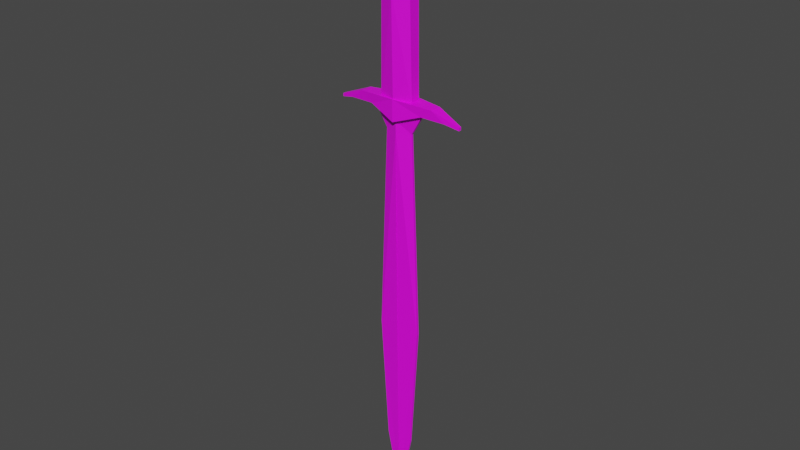 # Source: sting.blend  (saved by Blender 3.4.6; exported with 4.5.12 LTS)
import bpy
from mathutils import Matrix  # noqa: F401  (used for matrix-valued properties, if any)

bpy.ops.wm.read_factory_settings(use_empty=True)
scene = bpy.context.scene
scene.name = 'Scene'

# ---- collections
col_collection = bpy.data.collections.new('Collection'); scene.collection.children.link(col_collection)

# ---- images (referenced by path relative to the original .blend; pixels are not part of the script)
import os
ASSET_DIR = os.environ.get("B2B_ASSET_DIR", "")  # directory of the original .blend (textures are referenced by path, not embedded)
HERE = os.path.dirname(os.path.abspath(__file__))  # packed textures are extracted next to this script under _unpacked/

def load_image(name, relpath, width, height, colorspace="sRGB"):
    """Load a texture the original file referenced (path relative to the .blend, or extracted next to this script)."""
    p = next((c for c in (os.path.join(HERE, relpath), os.path.join(ASSET_DIR, relpath)) if relpath and os.path.exists(c)), "")
    if p:
        img = bpy.data.images.load(p, check_existing=True)
        img.name = name
    else:  # same state as the original file: an image datablock whose file is absent (Cycles renders it pink)
        img = bpy.data.images.new(name, width, height)
        img.source = "FILE"
        img.filepath = "//" + (relpath or name)
    img.colorspace_settings.name = colorspace
    return img
img_sting_full_body_ref_2_jpg = load_image('sting full body ref 2.jpg', 'sting full body ref 2.jpg', 1024, 1024, 'sRGB')

# ---- materials (node trees are filled in below, after node groups)
mat_material_001 = bpy.data.materials.new('Material.001')
mat_material_001.use_transparent_shadow = False

# ---- material node trees
mat_material_001.use_nodes = True; mat_material_001.node_tree.nodes.clear()
_N = mat_material_001.node_tree.nodes; _L = mat_material_001.node_tree.links
n0 = _N.new('ShaderNodeBsdfPrincipled'); n0.name = 'Principled BSDF'; n0.location = (10, 300)
n0.distribution = 'GGX'
n0.subsurface_method = 'RANDOM_WALK_SKIN'
n0.inputs[3].default_value = 1.45
n0.inputs[27].default_value = (0.0, 0.0, 0.0, 1.0)
n0.inputs[28].default_value = 1.0
n1 = _N.new('ShaderNodeOutputMaterial'); n1.name = 'Material Output'; n1.location = (300, 300)
n2 = _N.new('ShaderNodeTexImage'); n2.name = 'Image Texture'; n2.location = (-474, 276)
n2.image = img_sting_full_body_ref_2_jpg
_L.new(n0.outputs[0], n1.inputs[0])
_L.new(n2.outputs[0], n0.inputs[0])
n1.is_active_output = True

# ---- world
world_world = bpy.data.worlds.new('World'); scene.world = world_world
world_world.use_nodes = True; world_world.node_tree.nodes.clear()
_N = world_world.node_tree.nodes; _L = world_world.node_tree.links
n0 = _N.new('ShaderNodeOutputWorld'); n0.name = 'World Output'; n0.location = (300, 300)
n1 = _N.new('ShaderNodeBackground'); n1.name = 'Background'; n1.location = (10, 300)
n1.inputs[0].default_value = (0.05088, 0.05088, 0.05088, 1.0)
_L.new(n1.outputs[0], n0.inputs[0])
n0.is_active_output = True
world_world.color = (0.05088, 0.05088, 0.05088)
world_world.use_sun_shadow = False
world_world.sun_shadow_jitter_overblur = 0.0

# ---- meshes
me_cube = bpy.data.meshes.new('Cube')
me_cube.from_pydata([(0.8447, 0.05926, 3.761), (0.8447, -0.05926, 3.761), (0.4577, 0.03177, 3.101), (0.4577, -0.03177, 3.101), (0.4641, 0.02804, -7.755), (0.4641, -0.02804, -7.755), (0.716, 0.04486, -3.525), (0.716, -0.04486, -3.525), (0.0, -0.1943, 3.47), (0.0, 0.1943, 3.47), (0.0, 0.1913, 3.101), (0.0, -0.1913, 3.101), (0.0, -0.1688, 0.1157), (0.0, 0.1688, 0.1157), (-0.8447, 0.05926, 3.761), (-0.003649, 0.0383, -9.913), (-0.8447, -0.05926, 3.761), (-0.003649, -0.0383, -9.913), (-0.4577, 0.03177, 3.101), (-0.4577, -0.03177, 3.101), (-0.4641, 0.02804, -7.755), (-0.4641, -0.02804, -7.755), (-0.716, 0.04486, -3.525), (-0.716, -0.04486, -3.525)], [], [(2, 0, 1, 3), (10, 9, 0, 2), (5, 7, 3, 11, 12, 17), (6, 2, 3, 7), (15, 4, 5, 17), (21, 23, 22, 20), (20, 22, 18, 10, 13, 15), (3, 1, 8, 11), (0, 9, 8, 1), (18, 19, 16, 14), (10, 18, 14, 9), (4, 6, 7, 5), (22, 23, 19, 18), (15, 17, 21, 20), (12, 11, 19, 23, 21, 17), (10, 2, 6, 4, 15, 13), (19, 11, 8, 16), (14, 16, 8, 9)])
_uv = me_cube.uv_layers.new(name='UVMap')
_uv.uv.foreach_set('vector', [0.4845, 0.1383, 0.4825, 0.1275, 0.4911, 0.1275, 0.4891, 0.1383, 0.4988, 0.6492, 0.4988, 0.6668, 0.4582, 0.6812, 0.4756, 0.6492, 0.5223, 0.1275, 0.5349, 0.3309, 0.5222, 0.6488, 0.4989, 0.6488, 0.4989, 0.1277, 0.4998, 0.0235, 0.4836, 0.2187, 0.4845, 0.1383, 0.4891, 0.1383, 0.49, 0.2187, 0.484, 0.3223, 0.4848, 0.2913, 0.4888, 0.2913, 0.4896, 0.3223, 0.4824, 0.2913, 0.4812, 0.2188, 0.4876, 0.2188, 0.4864, 0.2913, 0.522, 0.132, 0.5345, 0.3337, 0.5219, 0.6492, 0.4988, 0.6492, 0.4988, 0.1322, 0.4997, 0.02876, 0.5222, 0.6488, 0.5398, 0.6811, 0.4989, 0.6665, 0.4989, 0.6488, 0.2492, 0.1251, 0.2492, 0.0001104, 0.4992, 0.0001104, 0.4992, 0.1251, 0.4867, 0.1383, 0.4821, 0.1383, 0.4801, 0.1275, 0.4887, 0.1275, 0.4988, 0.6492, 0.5219, 0.6492, 0.5393, 0.6812, 0.4988, 0.6668, 0.4848, 0.2913, 0.4836, 0.2187, 0.49, 0.2187, 0.4888, 0.2913, 0.4876, 0.2188, 0.4812, 0.2188, 0.4821, 0.1383, 0.4867, 0.1383, 0.4872, 0.3224, 0.4816, 0.3224, 0.4824, 0.2913, 0.4864, 0.2913, 0.4989, 0.1277, 0.4989, 0.6488, 0.4756, 0.6488, 0.4629, 0.3309, 0.4755, 0.1275, 0.498, 0.0235, 0.4988, 0.6492, 0.4756, 0.6492, 0.463, 0.3337, 0.4756, 0.132, 0.4979, 0.02876, 0.4988, 0.1322, 0.4756, 0.6488, 0.4989, 0.6488, 0.4989, 0.6665, 0.458, 0.6811, 0.2492, 0.1251, 0.4992, 0.1251, 0.4992, 0.0001104, 0.2492, 0.0001104])
me_cube.materials.append(mat_material_001)
me_cube.use_mirror_vertex_groups = False
me_cube.update()
me_cube_001 = bpy.data.meshes.new('Cube.001')
me_cube_001.from_pydata([(2.13, -0.04339, -0.1119), (2.13, -0.04339, -0.01432), (2.13, 0.04339, -0.1119), (2.13, 0.04339, -0.01432), (0.0, 0.3417, -0.3002), (0.0, 0.3417, 0.3844), (0.0, -0.3417, -0.3002), (0.0, -0.3417, 0.3844), (1.268, 0.1926, 0.3169), (0.8968, -0.1926, 0.02538), (0.8968, 0.1926, 0.02538), (1.268, -0.1926, 0.3169), (1.707, 0.1167, 0.1484), (1.685, -0.1167, -0.01063), (1.685, 0.1167, -0.01063), (1.707, -0.1167, 0.1484), (-2.13, -0.04339, -0.1119), (-2.13, -0.04339, -0.01432), (-2.13, 0.04339, -0.1119), (-2.13, 0.04339, -0.01432), (-1.268, 0.1926, 0.3169), (-0.8968, -0.1926, 0.02538), (-0.8968, 0.1926, 0.02538), (-1.268, -0.1926, 0.3169), (-1.707, 0.1167, 0.1484), (-1.685, -0.1167, -0.01063), (-1.685, 0.1167, -0.01063), (-1.707, -0.1167, 0.1484)], [], [(14, 12, 3, 2), (2, 3, 1, 0), (14, 2, 0, 13), (8, 5, 7, 11), (9, 11, 7, 6), (13, 15, 11, 9), (12, 8, 11, 15), (4, 10, 9, 6), (4, 5, 8, 10), (3, 12, 15, 1), (0, 1, 15, 13), (10, 14, 13, 9), (10, 8, 12, 14), (26, 18, 19, 24), (18, 16, 17, 19), (26, 25, 16, 18), (20, 23, 7, 5), (21, 6, 7, 23), (25, 21, 23, 27), (24, 27, 23, 20), (4, 6, 21, 22), (4, 22, 20, 5), (19, 17, 27, 24), (16, 25, 27, 17), (22, 21, 25, 26), (22, 26, 24, 20)])
_uv = me_cube_001.uv_layers.new(name='UVMap')
_uv.uv.foreach_set('vector', [0.421, 0.6832, 0.4201, 0.6903, 0.4007, 0.6849, 0.4007, 0.6805, 0.5877, 0.6816, 0.5894, 0.6813, 0.5897, 0.6828, 0.588, 0.6831, 0.5795, 0.6818, 0.5877, 0.6816, 0.588, 0.6831, 0.5803, 0.6859, 0.5716, 0.6884, 0.5496, 0.695, 0.5475, 0.6829, 0.5704, 0.6816, 0.5372, 0.6829, 0.5525, 0.6951, 0.4996, 0.6978, 0.4996, 0.6694, 0.57, 0.6815, 0.5709, 0.6881, 0.5525, 0.6951, 0.5372, 0.6829, 0.5797, 0.6856, 0.5716, 0.6884, 0.5704, 0.6816, 0.579, 0.6815, 0.5484, 0.6836, 0.5655, 0.6831, 0.5668, 0.6898, 0.5506, 0.6955, 0.4972, 0.6693, 0.4974, 0.7, 0.4401, 0.6977, 0.4565, 0.6842, 0.5875, 0.6829, 0.5797, 0.6856, 0.579, 0.6815, 0.5873, 0.6814, 0.5887, 0.6814, 0.5887, 0.6854, 0.5709, 0.6881, 0.57, 0.6815, 0.5655, 0.6831, 0.5795, 0.6818, 0.5803, 0.6859, 0.5668, 0.6898, 0.4565, 0.6842, 0.4401, 0.6977, 0.4201, 0.6903, 0.421, 0.6832, 0.5736, 0.6818, 0.5938, 0.6784, 0.5938, 0.6828, 0.5746, 0.6889, 0.5081, 0.6969, 0.5078, 0.6953, 0.5096, 0.695, 0.5098, 0.6966, 0.5187, 0.6933, 0.5195, 0.6973, 0.5113, 0.6975, 0.511, 0.696, 0.5267, 0.6963, 0.5255, 0.6895, 0.5475, 0.6829, 0.5496, 0.695, 0.462, 0.683, 0.4996, 0.6694, 0.4996, 0.6978, 0.4468, 0.6952, 0.4292, 0.6852, 0.462, 0.683, 0.4468, 0.6952, 0.4284, 0.6918, 0.5181, 0.6964, 0.5174, 0.6923, 0.5255, 0.6895, 0.5267, 0.6963, 0.5484, 0.6836, 0.5506, 0.6955, 0.5335, 0.6961, 0.5322, 0.6894, 0.4972, 0.6693, 0.5381, 0.6835, 0.5547, 0.6966, 0.4974, 0.7, 0.5098, 0.6966, 0.5096, 0.695, 0.5174, 0.6923, 0.5181, 0.6964, 0.4106, 0.6827, 0.4292, 0.6852, 0.4284, 0.6918, 0.4106, 0.6867, 0.5322, 0.6894, 0.5335, 0.6961, 0.5195, 0.6973, 0.5187, 0.6933, 0.5381, 0.6835, 0.5736, 0.6818, 0.5746, 0.6889, 0.5547, 0.6966])
me_cube_001.materials.append(mat_material_001)
me_cube_001.update()
me_cylinder = bpy.data.meshes.new('Cylinder')
me_cylinder.from_pydata([(0.0, 0.3128, -3.002), (0.0, 0.3733, 2.388), (0.5591, 0.1564, -3.002), (0.2855, 0.1867, 2.219), (0.5591, -0.1564, -3.002), (0.2855, -0.1867, 2.219), (0.0, -0.3128, -3.002), (0.0, -0.3733, 2.388), (0.0, 0.3733, 0.1928), (0.5021, 0.1867, 0.09307), (0.5021, -0.1867, 0.09307), (0.0, -0.3733, 0.1928), (-0.5591, 0.1564, -3.002), (-0.2855, 0.1867, 2.219), (-0.5591, -0.1564, -3.002), (-0.2855, -0.1867, 2.219), (-0.5021, 0.1867, 0.09307), (-0.5021, -0.1867, 0.09307)], [], [(8, 1, 3, 9), (9, 3, 5, 10), (10, 5, 7, 11), (4, 10, 11, 6), (2, 9, 10, 4), (0, 8, 9, 2), (8, 16, 13, 1), (16, 17, 15, 13), (17, 11, 7, 15), (14, 6, 11, 17), (12, 14, 17, 16), (0, 12, 16, 8)])
_uv = me_cylinder.uv_layers.new(name='UVMap')
_uv.uv.foreach_set('vector', [0.4967, 0.8319, 0.4922, 0.9465, 0.4851, 0.9135, 0.4752, 0.8281, 0.522, 0.8223, 0.5109, 0.9382, 0.5, 0.9501, 0.516, 0.8253, 0.516, 0.8253, 0.5, 0.9501, 0.49, 0.9443, 0.4947, 0.8297, 0.5212, 0.6997, 0.516, 0.8253, 0.4947, 0.8297, 0.4948, 0.7015, 0.5262, 0.6997, 0.522, 0.8223, 0.516, 0.8253, 0.5212, 0.6997, 0.4966, 0.7037, 0.4967, 0.8319, 0.4752, 0.8281, 0.4733, 0.7035, 0.4967, 0.8319, 0.518, 0.8275, 0.5022, 0.9522, 0.4922, 0.9465, 0.518, 0.8275, 0.524, 0.8245, 0.5128, 0.9403, 0.5022, 0.9522, 0.4732, 0.8258, 0.4947, 0.8297, 0.49, 0.9443, 0.4829, 0.9114, 0.4715, 0.7014, 0.4948, 0.7015, 0.4947, 0.8297, 0.4732, 0.8258, 0.5211, 0.7025, 0.5262, 0.7026, 0.524, 0.8245, 0.518, 0.8275, 0.4966, 0.7037, 0.5211, 0.7025, 0.518, 0.8275, 0.4967, 0.8319])
me_cylinder.materials.append(mat_material_001)
me_cylinder.update()
me_cube_002 = bpy.data.meshes.new('Cube.002')
me_cube_002.from_pydata([(0.5713, -0.3631, -1.0), (0.2399, -0.2399, 1.0), (0.5713, 0.3631, -1.0), (0.2399, 0.2399, 1.0), (1.0, 0.4122, -5.96e-08), (1.0, -0.4122, -5.96e-08), (0.7429, 0.3743, -0.5), (0.7429, -0.3743, -0.5), (0.7404, 0.3052, 0.6739), (0.7404, -0.3052, 0.6739), (0.3939, 0.3369, -1.0), (0.0, 0.371, 1.107), (0.3939, -0.3369, -1.0), (0.0, -0.371, 1.107), (0.3722, -0.3825, -0.06273), (0.3722, 0.3825, -0.06273), (0.3722, 0.3473, -0.5), (0.3722, -0.3473, -0.5), (0.0, -0.5723, 0.1549), (0.0, 0.5723, 0.1549), (0.12, 0.2697, 1.053), (0.4826, -0.309, -1.0), (0.6861, 0.3509, -0.03136), (0.5575, 0.3186, -0.5), (0.3702, 0.3874, 0.4144), (0.4826, 0.309, -1.0), (0.12, -0.2697, 1.053), (0.6861, -0.3509, -0.03136), (0.5575, -0.3186, -0.5), (0.3702, -0.3874, 0.4144), (-0.5713, -0.3631, -1.0), (-0.2399, -0.2399, 1.0), (-0.5713, 0.3631, -1.0), (-0.2399, 0.2399, 1.0), (-1.0, 0.4122, -5.96e-08), (-1.0, -0.4122, -5.96e-08), (-0.7429, 0.3743, -0.5), (-0.7429, -0.3743, -0.5), (-0.7404, 0.3052, 0.6739), (-0.7404, -0.3052, 0.6739), (-0.3939, 0.3369, -1.0), (-0.3939, -0.3369, -1.0), (-0.3722, -0.3825, -0.06273), (-0.3722, 0.3825, -0.06273), (-0.3722, 0.3473, -0.5), (-0.3722, -0.3473, -0.5), (-0.12, 0.2697, 1.053), (-0.4826, -0.309, -1.0), (-0.6861, 0.3509, -0.03136), (-0.5575, 0.3186, -0.5), (-0.3702, 0.3874, 0.4144), (-0.4826, 0.309, -1.0), (-0.12, -0.2697, 1.053), (-0.6861, -0.3509, -0.03136), (-0.5575, -0.3186, -0.5), (-0.3702, -0.3874, 0.4144)], [], [(24, 20, 3, 8), (8, 3, 1, 9), (25, 2, 0, 21), (6, 4, 5, 7), (23, 22, 4, 6), (25, 23, 6, 2), (2, 6, 7, 0), (4, 8, 9, 5), (22, 24, 8, 4), (27, 29, 18, 14), (21, 28, 17, 12), (28, 27, 14, 17), (20, 11, 13, 26), (29, 26, 13, 18), (9, 1, 26, 29), (3, 20, 26, 1), (7, 5, 27, 28), (0, 7, 28, 21), (5, 9, 29, 27), (15, 19, 24, 22), (10, 16, 23, 25), (16, 15, 22, 23), (10, 25, 21, 12), (19, 11, 20, 24), (50, 38, 33, 46), (38, 39, 31, 33), (51, 47, 30, 32), (36, 37, 35, 34), (49, 36, 34, 48), (51, 32, 36, 49), (32, 30, 37, 36), (34, 35, 39, 38), (48, 34, 38, 50), (53, 42, 18, 55), (47, 41, 45, 54), (54, 45, 42, 53), (46, 52, 13, 11), (55, 18, 13, 52), (39, 55, 52, 31), (33, 31, 52, 46), (37, 54, 53, 35), (30, 47, 54, 37), (35, 53, 55, 39), (43, 48, 50, 19), (40, 51, 49, 44), (44, 49, 48, 43), (40, 41, 47, 51), (19, 50, 46, 11)])
_uv = me_cube_002.uv_layers.new(name='UVMap')
_uv.uv.foreach_set('vector', [0.4894, 0.9613, 0.4975, 0.981, 0.4937, 0.9798, 0.4784, 0.9701, 0.4933, 0.9557, 0.4985, 0.9569, 0.4985, 0.965, 0.4933, 0.9661, 0.4769, 0.9557, 0.4776, 0.9548, 0.4776, 0.9671, 0.4769, 0.9662, 0.4822, 0.9546, 0.4871, 0.9539, 0.4871, 0.9679, 0.4822, 0.9673, 0.4811, 0.934, 0.4784, 0.9485, 0.4687, 0.9502, 0.4753, 0.9345, 0.4822, 0.9189, 0.4811, 0.934, 0.4753, 0.9345, 0.4791, 0.9191, 0.4776, 0.9548, 0.4822, 0.9546, 0.4822, 0.9673, 0.4776, 0.9671, 0.4871, 0.9539, 0.4933, 0.9557, 0.4933, 0.9661, 0.4871, 0.9679, 0.4784, 0.9485, 0.4894, 0.9613, 0.4784, 0.9701, 0.4687, 0.9502, 0.5217, 0.9471, 0.5128, 0.9602, 0.501, 0.9527, 0.5127, 0.9465, 0.5149, 0.9199, 0.5176, 0.9339, 0.5123, 0.9341, 0.5123, 0.92, 0.5176, 0.9339, 0.5217, 0.9471, 0.5127, 0.9465, 0.5123, 0.9341, 0.4996, 0.9564, 0.5007, 0.9546, 0.5007, 0.9672, 0.4996, 0.9655, 0.5128, 0.9602, 0.5073, 0.9794, 0.5027, 0.9802, 0.501, 0.9527, 0.524, 0.9672, 0.5108, 0.9778, 0.5073, 0.9794, 0.5128, 0.9602, 0.4985, 0.9569, 0.4996, 0.9564, 0.4996, 0.9655, 0.4985, 0.965, 0.523, 0.9337, 0.5308, 0.9476, 0.5217, 0.9471, 0.5176, 0.9339, 0.5178, 0.9197, 0.523, 0.9337, 0.5176, 0.9339, 0.5149, 0.9199, 0.5308, 0.9476, 0.524, 0.9672, 0.5128, 0.9602, 0.5217, 0.9471, 0.4878, 0.9468, 0.501, 0.952, 0.4894, 0.9613, 0.4784, 0.9485, 0.485, 0.9187, 0.4868, 0.9336, 0.4811, 0.934, 0.4822, 0.9189, 0.4868, 0.9336, 0.4878, 0.9468, 0.4784, 0.9485, 0.4811, 0.934, 0.1337, 1.018, 0.1962, 1.018, 0.1962, 1.268, 0.1337, 1.268, 0.501, 0.952, 0.5025, 0.9814, 0.4975, 0.981, 0.4894, 0.9613, 0.5135, 0.9601, 0.5253, 0.9677, 0.5111, 0.9789, 0.5074, 0.9805, 0.5082, 0.9557, 0.5082, 0.9661, 0.503, 0.965, 0.503, 0.9569, 0.5246, 0.9557, 0.5246, 0.9662, 0.5239, 0.9671, 0.5239, 0.9548, 0.5193, 0.9546, 0.5193, 0.9673, 0.5144, 0.9679, 0.5144, 0.9539, 0.5188, 0.9321, 0.5246, 0.9319, 0.5328, 0.9469, 0.5231, 0.9462, 0.5162, 0.9171, 0.5193, 0.917, 0.5246, 0.9319, 0.5188, 0.9321, 0.5239, 0.9548, 0.5239, 0.9671, 0.5193, 0.9673, 0.5193, 0.9546, 0.5144, 0.9539, 0.5144, 0.9679, 0.5082, 0.9661, 0.5082, 0.9557, 0.5231, 0.9462, 0.5328, 0.9469, 0.5253, 0.9677, 0.5135, 0.9601, 0.4798, 0.9497, 0.4886, 0.948, 0.501, 0.9527, 0.4902, 0.9616, 0.4832, 0.9219, 0.4858, 0.9217, 0.4875, 0.9357, 0.4823, 0.9361, 0.4823, 0.9361, 0.4875, 0.9357, 0.4886, 0.948, 0.4798, 0.9497, 0.5019, 0.9564, 0.5019, 0.9655, 0.5007, 0.9672, 0.5007, 0.9546, 0.4902, 0.9616, 0.501, 0.9527, 0.5027, 0.9802, 0.4981, 0.9799, 0.48, 0.9699, 0.4902, 0.9616, 0.4981, 0.9799, 0.4944, 0.9788, 0.503, 0.9569, 0.503, 0.965, 0.5019, 0.9655, 0.5019, 0.9564, 0.4768, 0.9366, 0.4823, 0.9361, 0.4798, 0.9497, 0.4708, 0.9513, 0.4802, 0.9221, 0.4832, 0.9219, 0.4823, 0.9361, 0.4768, 0.9366, 0.4708, 0.9513, 0.4798, 0.9497, 0.4902, 0.9616, 0.48, 0.9699, 0.5135, 0.9455, 0.5231, 0.9462, 0.5135, 0.9601, 0.501, 0.952, 0.5134, 0.9172, 0.5162, 0.9171, 0.5188, 0.9321, 0.5132, 0.9323, 0.5132, 0.9323, 0.5188, 0.9321, 0.5231, 0.9462, 0.5135, 0.9455, 0.1337, 1.018, 0.1337, 1.268, 0.1962, 1.268, 0.1962, 1.018, 0.501, 0.952, 0.5135, 0.9601, 0.5074, 0.9805, 0.5025, 0.9814])
me_cube_002.materials.append(mat_material_001)
me_cube_002.update()

# ---- objects
ob_cube = bpy.data.objects.new('Cube', me_cube)
ob_cube_001 = bpy.data.objects.new('Cube.001', me_cube_001)
ob_cylinder = bpy.data.objects.new('Cylinder', me_cylinder)
ob_cube_002 = bpy.data.objects.new('Cube.002', me_cube_002)

# ---- transforms, parenting, visibility, modifiers, constraints
ob_cube.location = (0.0, 0.0, 0.0)
ob_cube.lock_rotations_4d = False
ob_cube.empty_display_type = 'ARROWS'
ob_cube.lineart.crease_threshold = 0.0
ob_cube_001.location = (0.0, 0.0, 3.758)
ob_cylinder.location = (0.0, 0.0, 7.044)
ob_cube_002.location = (0.0, 0.0, 9.293)
ob_cube_002.scale = (0.674, 0.674, 0.674)

# ---- collection membership
col_collection.objects.link(ob_cube)
col_collection.objects.link(ob_cube_001)
col_collection.objects.link(ob_cylinder)
col_collection.objects.link(ob_cube_002)

# ---- scene / render settings (as saved in the file)
scene.frame_start = 1; scene.frame_end = 250; scene.frame_set(74)
scene.render.engine = 'BLENDER_EEVEE_NEXT'
scene.cycles.sampling_pattern = 'TABULATED_SOBOL'
scene.cycles.use_light_tree = False
scene.view_settings.view_transform = 'Filmic'
bpy.context.view_layer.update()

# ---- added for rendering (the .blend has no active camera and no usable light): camera, sun
cam_auto = bpy.data.cameras.new('AutoCamera')
cam_auto.lens = 50.0
cam_auto.sensor_width = 36.0
cam_auto.clip_end = 1000.0
ob_auto_camera = bpy.data.objects.new('AutoCamera', cam_auto)
scene.collection.objects.link(ob_auto_camera)
ob_auto_camera.location = (18.8892, -22.667, 15.1745)
ob_auto_camera.rotation_euler = (1.09748, -7.21219e-08, 0.694738)
scene.camera = ob_auto_camera
light_auto_sun = bpy.data.lights.new('AutoSun', 'SUN')
light_auto_sun.energy = 3.0
light_auto_sun.angle = 0.0523599
ob_auto_sun = bpy.data.objects.new('AutoSun', light_auto_sun)
scene.collection.objects.link(ob_auto_sun)
ob_auto_sun.rotation_euler = (0.872665, 0.174533, 0.523599)
bpy.context.view_layer.update()
